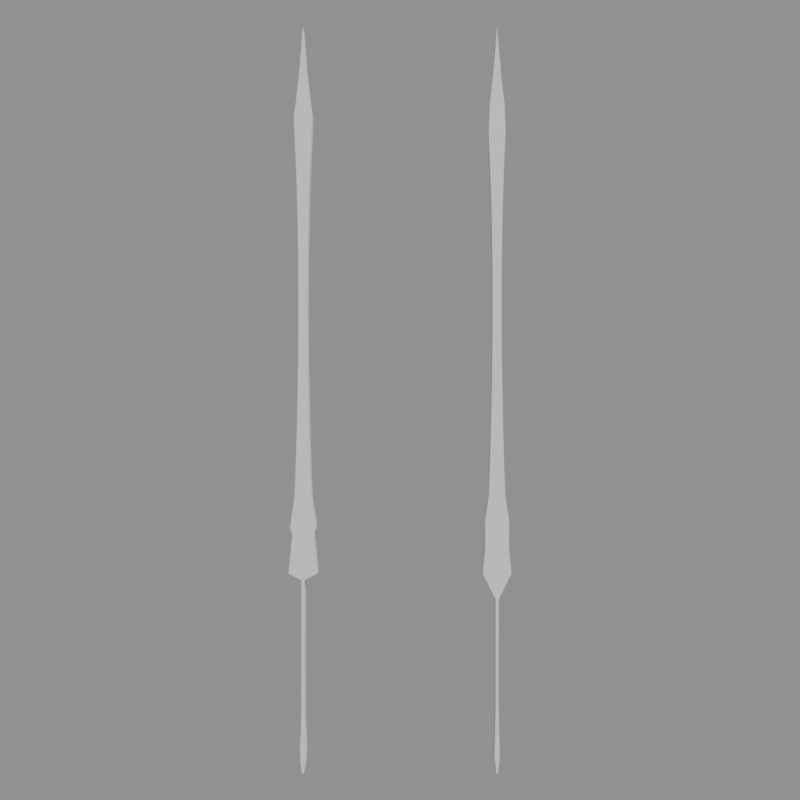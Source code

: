 # Source: measured_matteo_sword.blend  (saved by Blender 5.2.44; exported with 4.5.12 LTS)
import bpy
from mathutils import Matrix  # noqa: F401  (used for matrix-valued properties, if any)

bpy.ops.wm.read_factory_settings(use_empty=True)
scene = bpy.context.scene
scene.name = 'Scene'

# ---- collections
col_high_poly = bpy.data.collections.new('HIGH_POLY'); scene.collection.children.link(col_high_poly)
col_low_poly = bpy.data.collections.new('LOW_POLY'); scene.collection.children.link(col_low_poly)

# ---- materials (node trees are filled in below, after node groups)
mat_reference_steel = bpy.data.materials.new('Reference Steel')
mat_reference_steel.diffuse_color = (0.22, 0.28, 0.34, 1.0)

# ---- material node trees
mat_reference_steel.use_nodes = True; mat_reference_steel.node_tree.nodes.clear()
_N = mat_reference_steel.node_tree.nodes; _L = mat_reference_steel.node_tree.links
n0 = _N.new('ShaderNodeBsdfPrincipled'); n0.name = 'Principled BSDF'; n0.location = (-200, 100)
n0.inputs[10].default_value = 0.005
n1 = _N.new('ShaderNodeOutputMaterial'); n1.name = 'Material Output'; n1.location = (200, 100)
_L.new(n0.outputs[0], n1.inputs[0])
n1.is_active_output = True

# ---- cameras
cam_camera = bpy.data.cameras.new('Camera')

# ---- meshes
me_matteosword_high_mesh = bpy.data.meshes.new('MatteoSword_High_Mesh')
me_matteosword_high_mesh.from_pydata([(-0.0005447, -0.125, 10.0), (-0.007081, -0.125, 9.913), (-0.01362, -0.125, 9.826), (-0.02015, -0.125, 9.739), (-0.02669, -0.125, 9.651), (-0.03431, -0.125, 9.564), (-0.04085, -0.125, 9.477), (-0.04956, -0.125, 9.39), (-0.05828, -0.125, 9.303), (-0.06808, -0.125, 9.216), (-0.07789, -0.125, 9.129), (-0.08769, -0.125, 9.041), (-0.09858, -0.125, 8.954), (-0.1106, -0.125, 8.867), (-0.1204, -0.125, 8.78), (-0.116, -0.125, 8.693), (-0.1127, -0.125, 8.606), (-0.1095, -0.125, 8.519), (-0.1051, -0.125, 8.431), (-0.1019, -0.125, 8.344), (-0.09749, -0.125, 8.257), (-0.09314, -0.125, 8.17), (-0.08987, -0.125, 8.083), (-0.0866, -0.125, 7.996), (-0.08333, -0.125, 7.908), (-0.08007, -0.125, 7.821), (-0.07789, -0.125, 7.734), (-0.07462, -0.125, 7.647), (-0.07244, -0.125, 7.56), (-0.07026, -0.125, 7.473), (-0.06917, -0.125, 7.386), (-0.06808, -0.125, 7.298), (-0.0659, -0.125, 7.211), (-0.06481, -0.125, 7.124), (-0.06481, -0.125, 7.037), (-0.06264, -0.125, 6.95), (-0.06155, -0.125, 6.863), (-0.06046, -0.125, 6.776), (-0.06046, -0.125, 6.688), (-0.06046, -0.125, 6.601), (-0.05828, -0.125, 6.514), (-0.05828, -0.125, 6.427), (-0.05828, -0.125, 6.34), (-0.05828, -0.125, 6.253), (-0.05828, -0.125, 6.166), (-0.05828, -0.125, 6.078), (-0.05828, -0.125, 5.991), (-0.05937, -0.125, 5.904), (-0.06046, -0.125, 5.817), (-0.06155, -0.125, 5.73), (-0.06155, -0.125, 5.643), (-0.06373, -0.125, 5.556), (-0.06373, -0.125, 5.468), (-0.06481, -0.125, 5.381), (-0.06699, -0.125, 5.294), (-0.06808, -0.125, 5.207), (-0.06917, -0.125, 5.12), (-0.07135, -0.125, 5.033), (-0.07244, -0.125, 4.946), (-0.07462, -0.125, 4.858), (-0.0768, -0.125, 4.771), (-0.07898, -0.125, 4.684), (-0.08115, -0.125, 4.597), (-0.08224, -0.125, 4.51), (-0.08551, -0.125, 4.423), (-0.08878, -0.125, 4.336), (-0.09096, -0.125, 4.248), (-0.09423, -0.125, 4.161), (-0.09641, -0.125, 4.074), (-0.09858, -0.125, 3.987), (-0.1019, -0.125, 3.9), (-0.1062, -0.125, 3.813), (-0.1095, -0.125, 3.725), (-0.1215, -0.125, 3.638), (-0.1345, -0.125, 3.551), (-0.1476, -0.125, 3.464), (-0.1596, -0.125, 3.377), (-0.1716, -0.125, 3.29), (-0.1411, -0.125, 3.203), (-0.1487, -0.125, 3.115), (-0.1574, -0.125, 3.028), (-0.165, -0.125, 2.941), (-0.1737, -0.125, 2.854), (-0.1825, -0.125, 2.767), (-0.1912, -0.125, 2.68), (-0.02015, -0.125, 2.593), (-0.01797, -0.125, 2.505), (-0.01688, -0.125, 2.418), (-0.01797, -0.125, 2.331), (-0.01797, -0.125, 2.244), (-0.01797, -0.125, 2.157), (-0.01797, -0.125, 2.07), (-0.01906, -0.125, 1.983), (-0.01906, -0.125, 1.895), (-0.01797, -0.125, 1.808), (-0.01797, -0.125, 1.721), (-0.01797, -0.125, 1.634), (-0.01797, -0.125, 1.547), (-0.01906, -0.125, 1.46), (-0.01906, -0.125, 1.373), (-0.01797, -0.125, 1.285), (-0.01797, -0.125, 1.198), (-0.01906, -0.125, 1.111), (-0.01906, -0.125, 1.024), (-0.01797, -0.125, 0.9368), (-0.01906, -0.125, 0.8497), (-0.02015, -0.125, 0.7625), (-0.02124, -0.125, 0.6754), (-0.02451, -0.125, 0.5882), (-0.02887, -0.125, 0.5011), (-0.03322, -0.125, 0.4139), (-0.03758, -0.125, 0.3268), (-0.03431, -0.125, 0.2397), (-0.03105, -0.125, 0.1525), (-0.02233, -0.125, 0.06536), (-0.00817, -0.125, 0.0), (0.00817, -0.125, 0.0), (0.02451, -0.125, 0.06536), (0.03431, -0.125, 0.1525), (0.03649, -0.125, 0.2397), (0.03976, -0.125, 0.3268), (0.0354, -0.125, 0.4139), (0.02996, -0.125, 0.5011), (0.02669, -0.125, 0.5882), (0.02342, -0.125, 0.6754), (0.02124, -0.125, 0.7625), (0.02124, -0.125, 0.8497), (0.01906, -0.125, 0.9368), (0.02015, -0.125, 1.024), (0.02015, -0.125, 1.111), (0.02015, -0.125, 1.198), (0.01906, -0.125, 1.285), (0.01906, -0.125, 1.373), (0.01906, -0.125, 1.46), (0.01906, -0.125, 1.547), (0.01906, -0.125, 1.634), (0.01906, -0.125, 1.721), (0.01906, -0.125, 1.808), (0.02015, -0.125, 1.895), (0.02124, -0.125, 1.983), (0.02124, -0.125, 2.07), (0.02015, -0.125, 2.157), (0.02015, -0.125, 2.244), (0.02015, -0.125, 2.331), (0.01797, -0.125, 2.418), (0.01906, -0.125, 2.505), (0.02233, -0.125, 2.593), (0.1912, -0.125, 2.68), (0.1836, -0.125, 2.767), (0.1759, -0.125, 2.854), (0.1661, -0.125, 2.941), (0.1574, -0.125, 3.028), (0.1487, -0.125, 3.115), (0.1411, -0.125, 3.203), (0.1716, -0.125, 3.29), (0.1607, -0.125, 3.377), (0.1465, -0.125, 3.464), (0.1324, -0.125, 3.551), (0.1204, -0.125, 3.638), (0.1095, -0.125, 3.725), (0.1062, -0.125, 3.813), (0.1029, -0.125, 3.9), (0.09858, -0.125, 3.987), (0.09532, -0.125, 4.074), (0.09314, -0.125, 4.161), (0.09096, -0.125, 4.248), (0.08878, -0.125, 4.336), (0.08551, -0.125, 4.423), (0.08333, -0.125, 4.51), (0.08115, -0.125, 4.597), (0.07898, -0.125, 4.684), (0.0768, -0.125, 4.771), (0.07571, -0.125, 4.858), (0.07353, -0.125, 4.946), (0.07135, -0.125, 5.033), (0.07026, -0.125, 5.12), (0.06808, -0.125, 5.207), (0.06699, -0.125, 5.294), (0.06481, -0.125, 5.381), (0.06373, -0.125, 5.468), (0.06373, -0.125, 5.556), (0.06264, -0.125, 5.643), (0.06155, -0.125, 5.73), (0.06046, -0.125, 5.817), (0.05937, -0.125, 5.904), (0.05937, -0.125, 5.991), (0.05828, -0.125, 6.078), (0.05828, -0.125, 6.166), (0.05828, -0.125, 6.253), (0.05828, -0.125, 6.34), (0.05828, -0.125, 6.427), (0.05828, -0.125, 6.514), (0.06046, -0.125, 6.601), (0.06046, -0.125, 6.688), (0.06046, -0.125, 6.776), (0.06155, -0.125, 6.863), (0.06264, -0.125, 6.95), (0.06481, -0.125, 7.037), (0.06481, -0.125, 7.124), (0.06699, -0.125, 7.211), (0.06808, -0.125, 7.298), (0.06917, -0.125, 7.386), (0.07026, -0.125, 7.473), (0.07353, -0.125, 7.56), (0.07571, -0.125, 7.647), (0.07789, -0.125, 7.734), (0.08115, -0.125, 7.821), (0.08333, -0.125, 7.908), (0.0866, -0.125, 7.996), (0.08987, -0.125, 8.083), (0.09314, -0.125, 8.17), (0.09749, -0.125, 8.257), (0.1019, -0.125, 8.344), (0.1051, -0.125, 8.431), (0.1095, -0.125, 8.519), (0.1127, -0.125, 8.606), (0.1171, -0.125, 8.693), (0.1204, -0.125, 8.78), (0.1138, -0.125, 8.867), (0.1008, -0.125, 8.954), (0.08987, -0.125, 9.041), (0.07898, -0.125, 9.129), (0.06917, -0.125, 9.216), (0.05828, -0.125, 9.303), (0.04956, -0.125, 9.39), (0.04085, -0.125, 9.477), (0.03431, -0.125, 9.564), (0.02778, -0.125, 9.651), (0.02124, -0.125, 9.739), (0.01362, -0.125, 9.826), (0.00817, -0.125, 9.913), (0.0005447, -0.125, 10.0), (-0.0005447, 0.125, 10.0), (-0.007081, 0.125, 9.913), (-0.01362, 0.125, 9.826), (-0.02015, 0.125, 9.739), (-0.02669, 0.125, 9.651), (-0.03431, 0.125, 9.564), (-0.04085, 0.125, 9.477), (-0.04956, 0.125, 9.39), (-0.05828, 0.125, 9.303), (-0.06808, 0.125, 9.216), (-0.07789, 0.125, 9.129), (-0.08769, 0.125, 9.041), (-0.09858, 0.125, 8.954), (-0.1106, 0.125, 8.867), (-0.1204, 0.125, 8.78), (-0.116, 0.125, 8.693), (-0.1127, 0.125, 8.606), (-0.1095, 0.125, 8.519), (-0.1051, 0.125, 8.431), (-0.1019, 0.125, 8.344), (-0.09749, 0.125, 8.257), (-0.09314, 0.125, 8.17), (-0.08987, 0.125, 8.083), (-0.0866, 0.125, 7.996), (-0.08333, 0.125, 7.908), (-0.08007, 0.125, 7.821), (-0.07789, 0.125, 7.734), (-0.07462, 0.125, 7.647), (-0.07244, 0.125, 7.56), (-0.07026, 0.125, 7.473), (-0.06917, 0.125, 7.386), (-0.06808, 0.125, 7.298), (-0.0659, 0.125, 7.211), (-0.06481, 0.125, 7.124), (-0.06481, 0.125, 7.037), (-0.06264, 0.125, 6.95), (-0.06155, 0.125, 6.863), (-0.06046, 0.125, 6.776), (-0.06046, 0.125, 6.688), (-0.06046, 0.125, 6.601), (-0.05828, 0.125, 6.514), (-0.05828, 0.125, 6.427), (-0.05828, 0.125, 6.34), (-0.05828, 0.125, 6.253), (-0.05828, 0.125, 6.166), (-0.05828, 0.125, 6.078), (-0.05828, 0.125, 5.991), (-0.05937, 0.125, 5.904), (-0.06046, 0.125, 5.817), (-0.06155, 0.125, 5.73), (-0.06155, 0.125, 5.643), (-0.06373, 0.125, 5.556), (-0.06373, 0.125, 5.468), (-0.06481, 0.125, 5.381), (-0.06699, 0.125, 5.294), (-0.06808, 0.125, 5.207), (-0.06917, 0.125, 5.12), (-0.07135, 0.125, 5.033), (-0.07244, 0.125, 4.946), (-0.07462, 0.125, 4.858), (-0.0768, 0.125, 4.771), (-0.07898, 0.125, 4.684), (-0.08115, 0.125, 4.597), (-0.08224, 0.125, 4.51), (-0.08551, 0.125, 4.423), (-0.08878, 0.125, 4.336), (-0.09096, 0.125, 4.248), (-0.09423, 0.125, 4.161), (-0.09641, 0.125, 4.074), (-0.09858, 0.125, 3.987), (-0.1019, 0.125, 3.9), (-0.1062, 0.125, 3.813), (-0.1095, 0.125, 3.725), (-0.1215, 0.125, 3.638), (-0.1345, 0.125, 3.551), (-0.1476, 0.125, 3.464), (-0.1596, 0.125, 3.377), (-0.1716, 0.125, 3.29), (-0.1411, 0.125, 3.203), (-0.1487, 0.125, 3.115), (-0.1574, 0.125, 3.028), (-0.165, 0.125, 2.941), (-0.1737, 0.125, 2.854), (-0.1825, 0.125, 2.767), (-0.1912, 0.125, 2.68), (-0.02015, 0.125, 2.593), (-0.01797, 0.125, 2.505), (-0.01688, 0.125, 2.418), (-0.01797, 0.125, 2.331), (-0.01797, 0.125, 2.244), (-0.01797, 0.125, 2.157), (-0.01797, 0.125, 2.07), (-0.01906, 0.125, 1.983), (-0.01906, 0.125, 1.895), (-0.01797, 0.125, 1.808), (-0.01797, 0.125, 1.721), (-0.01797, 0.125, 1.634), (-0.01797, 0.125, 1.547), (-0.01906, 0.125, 1.46), (-0.01906, 0.125, 1.373), (-0.01797, 0.125, 1.285), (-0.01797, 0.125, 1.198), (-0.01906, 0.125, 1.111), (-0.01906, 0.125, 1.024), (-0.01797, 0.125, 0.9368), (-0.01906, 0.125, 0.8497), (-0.02015, 0.125, 0.7625), (-0.02124, 0.125, 0.6754), (-0.02451, 0.125, 0.5882), (-0.02887, 0.125, 0.5011), (-0.03322, 0.125, 0.4139), (-0.03758, 0.125, 0.3268), (-0.03431, 0.125, 0.2397), (-0.03105, 0.125, 0.1525), (-0.02233, 0.125, 0.06536), (-0.00817, 0.125, 0.0), (0.00817, 0.125, 0.0), (0.02451, 0.125, 0.06536), (0.03431, 0.125, 0.1525), (0.03649, 0.125, 0.2397), (0.03976, 0.125, 0.3268), (0.0354, 0.125, 0.4139), (0.02996, 0.125, 0.5011), (0.02669, 0.125, 0.5882), (0.02342, 0.125, 0.6754), (0.02124, 0.125, 0.7625), (0.02124, 0.125, 0.8497), (0.01906, 0.125, 0.9368), (0.02015, 0.125, 1.024), (0.02015, 0.125, 1.111), (0.02015, 0.125, 1.198), (0.01906, 0.125, 1.285), (0.01906, 0.125, 1.373), (0.01906, 0.125, 1.46), (0.01906, 0.125, 1.547), (0.01906, 0.125, 1.634), (0.01906, 0.125, 1.721), (0.01906, 0.125, 1.808), (0.02015, 0.125, 1.895), (0.02124, 0.125, 1.983), (0.02124, 0.125, 2.07), (0.02015, 0.125, 2.157), (0.02015, 0.125, 2.244), (0.02015, 0.125, 2.331), (0.01797, 0.125, 2.418), (0.01906, 0.125, 2.505), (0.02233, 0.125, 2.593), (0.1912, 0.125, 2.68), (0.1836, 0.125, 2.767), (0.1759, 0.125, 2.854), (0.1661, 0.125, 2.941), (0.1574, 0.125, 3.028), (0.1487, 0.125, 3.115), (0.1411, 0.125, 3.203), (0.1716, 0.125, 3.29), (0.1607, 0.125, 3.377), (0.1465, 0.125, 3.464), (0.1324, 0.125, 3.551), (0.1204, 0.125, 3.638), (0.1095, 0.125, 3.725), (0.1062, 0.125, 3.813), (0.1029, 0.125, 3.9), (0.09858, 0.125, 3.987), (0.09532, 0.125, 4.074), (0.09314, 0.125, 4.161), (0.09096, 0.125, 4.248), (0.08878, 0.125, 4.336), (0.08551, 0.125, 4.423), (0.08333, 0.125, 4.51), (0.08115, 0.125, 4.597), (0.07898, 0.125, 4.684), (0.0768, 0.125, 4.771), (0.07571, 0.125, 4.858), (0.07353, 0.125, 4.946), (0.07135, 0.125, 5.033), (0.07026, 0.125, 5.12), (0.06808, 0.125, 5.207), (0.06699, 0.125, 5.294), (0.06481, 0.125, 5.381), (0.06373, 0.125, 5.468), (0.06373, 0.125, 5.556), (0.06264, 0.125, 5.643), (0.06155, 0.125, 5.73), (0.06046, 0.125, 5.817), (0.05937, 0.125, 5.904), (0.05937, 0.125, 5.991), (0.05828, 0.125, 6.078), (0.05828, 0.125, 6.166), (0.05828, 0.125, 6.253), (0.05828, 0.125, 6.34), (0.05828, 0.125, 6.427), (0.05828, 0.125, 6.514), (0.06046, 0.125, 6.601), (0.06046, 0.125, 6.688), (0.06046, 0.125, 6.776), (0.06155, 0.125, 6.863), (0.06264, 0.125, 6.95), (0.06481, 0.125, 7.037), (0.06481, 0.125, 7.124), (0.06699, 0.125, 7.211), (0.06808, 0.125, 7.298), (0.06917, 0.125, 7.386), (0.07026, 0.125, 7.473), (0.07353, 0.125, 7.56), (0.07571, 0.125, 7.647), (0.07789, 0.125, 7.734), (0.08115, 0.125, 7.821), (0.08333, 0.125, 7.908), (0.0866, 0.125, 7.996), (0.08987, 0.125, 8.083), (0.09314, 0.125, 8.17), (0.09749, 0.125, 8.257), (0.1019, 0.125, 8.344), (0.1051, 0.125, 8.431), (0.1095, 0.125, 8.519), (0.1127, 0.125, 8.606), (0.1171, 0.125, 8.693), (0.1204, 0.125, 8.78), (0.1138, 0.125, 8.867), (0.1008, 0.125, 8.954), (0.08987, 0.125, 9.041), (0.07898, 0.125, 9.129), (0.06917, 0.125, 9.216), (0.05828, 0.125, 9.303), (0.04956, 0.125, 9.39), (0.04085, 0.125, 9.477), (0.03431, 0.125, 9.564), (0.02778, 0.125, 9.651), (0.02124, 0.125, 9.739), (0.01362, 0.125, 9.826), (0.00817, 0.125, 9.913), (0.0005447, 0.125, 10.0)], [], [(0, 1, 2, 3, 4, 5, 6, 7, 8, 9, 10, 11, 12, 13, 14, 15, 16, 17, 18, 19, 20, 21, 22, 23, 24, 25, 26, 27, 28, 29, 30, 31, 32, 33, 34, 35, 36, 37, 38, 39, 40, 41, 42, 43, 44, 45, 46, 47, 48, 49, 50, 51, 52, 53, 54, 55, 56, 57, 58, 59, 60, 61, 62, 63, 64, 65, 66, 67, 68, 69, 70, 71, 72, 73, 74, 75, 76, 77, 78, 79, 80, 81, 82, 83, 84, 85, 86, 87, 88, 89, 90, 91, 92, 93, 94, 95, 96, 97, 98, 99, 100, 101, 102, 103, 104, 105, 106, 107, 108, 109, 110, 111, 112, 113, 114, 115, 116, 117, 118, 119, 120, 121, 122, 123, 124, 125, 126, 127, 128, 129, 130, 131, 132, 133, 134, 135, 136, 137, 138, 139, 140, 141, 142, 143, 144, 145, 146, 147, 148, 149, 150, 151, 152, 153, 154, 155, 156, 157, 158, 159, 160, 161, 162, 163, 164, 165, 166, 167, 168, 169, 170, 171, 172, 173, 174, 175, 176, 177, 178, 179, 180, 181, 182, 183, 184, 185, 186, 187, 188, 189, 190, 191, 192, 193, 194, 195, 196, 197, 198, 199, 200, 201, 202, 203, 204, 205, 206, 207, 208, 209, 210, 211, 212, 213, 214, 215, 216, 217, 218, 219, 220, 221, 222, 223, 224, 225, 226, 227, 228, 229, 230, 231), (232, 233, 234, 235, 236, 237, 238, 239, 240, 241, 242, 243, 244, 245, 246, 247, 248, 249, 250, 251, 252, 253, 254, 255, 256, 257, 258, 259, 260, 261, 262, 263, 264, 265, 266, 267, 268, 269, 270, 271, 272, 273, 274, 275, 276, 277, 278, 279, 280, 281, 282, 283, 284, 285, 286, 287, 288, 289, 290, 291, 292, 293, 294, 295, 296, 297, 298, 299, 300, 301, 302, 303, 304, 305, 306, 307, 308, 309, 310, 311, 312, 313, 314, 315, 316, 317, 318, 319, 320, 321, 322, 323, 324, 325, 326, 327, 328, 329, 330, 331, 332, 333, 334, 335, 336, 337, 338, 339, 340, 341, 342, 343, 344, 345, 346, 347, 348, 349, 350, 351, 352, 353, 354, 355, 356, 357, 358, 359, 360, 361, 362, 363, 364, 365, 366, 367, 368, 369, 370, 371, 372, 373, 374, 375, 376, 377, 378, 379, 380, 381, 382, 383, 384, 385, 386, 387, 388, 389, 390, 391, 392, 393, 394, 395, 396, 397, 398, 399, 400, 401, 402, 403, 404, 405, 406, 407, 408, 409, 410, 411, 412, 413, 414, 415, 416, 417, 418, 419, 420, 421, 422, 423, 424, 425, 426, 427, 428, 429, 430, 431, 432, 433, 434, 435, 436, 437, 438, 439, 440, 441, 442, 443, 444, 445, 446, 447, 448, 449, 450, 451, 452, 453, 454, 455, 456, 457, 458, 459, 460, 461, 462, 463), (0, 1, 233, 232), (1, 2, 234, 233), (2, 3, 235, 234), (3, 4, 236, 235), (4, 5, 237, 236), (5, 6, 238, 237), (6, 7, 239, 238), (7, 8, 240, 239), (8, 9, 241, 240), (9, 10, 242, 241), (10, 11, 243, 242), (11, 12, 244, 243), (12, 13, 245, 244), (13, 14, 246, 245), (14, 15, 247, 246), (15, 16, 248, 247), (16, 17, 249, 248), (17, 18, 250, 249), (18, 19, 251, 250), (19, 20, 252, 251), (20, 21, 253, 252), (21, 22, 254, 253), (22, 23, 255, 254), (23, 24, 256, 255), (24, 25, 257, 256), (25, 26, 258, 257), (26, 27, 259, 258), (27, 28, 260, 259), (28, 29, 261, 260), (29, 30, 262, 261), (30, 31, 263, 262), (31, 32, 264, 263), (32, 33, 265, 264), (33, 34, 266, 265), (34, 35, 267, 266), (35, 36, 268, 267), (36, 37, 269, 268), (37, 38, 270, 269), (38, 39, 271, 270), (39, 40, 272, 271), (40, 41, 273, 272), (41, 42, 274, 273), (42, 43, 275, 274), (43, 44, 276, 275), (44, 45, 277, 276), (45, 46, 278, 277), (46, 47, 279, 278), (47, 48, 280, 279), (48, 49, 281, 280), (49, 50, 282, 281), (50, 51, 283, 282), (51, 52, 284, 283), (52, 53, 285, 284), (53, 54, 286, 285), (54, 55, 287, 286), (55, 56, 288, 287), (56, 57, 289, 288), (57, 58, 290, 289), (58, 59, 291, 290), (59, 60, 292, 291), (60, 61, 293, 292), (61, 62, 294, 293), (62, 63, 295, 294), (63, 64, 296, 295), (64, 65, 297, 296), (65, 66, 298, 297), (66, 67, 299, 298), (67, 68, 300, 299), (68, 69, 301, 300), (69, 70, 302, 301), (70, 71, 303, 302), (71, 72, 304, 303), (72, 73, 305, 304), (73, 74, 306, 305), (74, 75, 307, 306), (75, 76, 308, 307), (76, 77, 309, 308), (77, 78, 310, 309), (78, 79, 311, 310), (79, 80, 312, 311), (80, 81, 313, 312), (81, 82, 314, 313), (82, 83, 315, 314), (83, 84, 316, 315), (84, 85, 317, 316), (85, 86, 318, 317), (86, 87, 319, 318), (87, 88, 320, 319), (88, 89, 321, 320), (89, 90, 322, 321), (90, 91, 323, 322), (91, 92, 324, 323), (92, 93, 325, 324), (93, 94, 326, 325), (94, 95, 327, 326), (95, 96, 328, 327), (96, 97, 329, 328), (97, 98, 330, 329), (98, 99, 331, 330), (99, 100, 332, 331), (100, 101, 333, 332), (101, 102, 334, 333), (102, 103, 335, 334), (103, 104, 336, 335), (104, 105, 337, 336), (105, 106, 338, 337), (106, 107, 339, 338), (107, 108, 340, 339), (108, 109, 341, 340), (109, 110, 342, 341), (110, 111, 343, 342), (111, 112, 344, 343), (112, 113, 345, 344), (113, 114, 346, 345), (114, 115, 347, 346), (115, 116, 348, 347), (116, 117, 349, 348), (117, 118, 350, 349), (118, 119, 351, 350), (119, 120, 352, 351), (120, 121, 353, 352), (121, 122, 354, 353), (122, 123, 355, 354), (123, 124, 356, 355), (124, 125, 357, 356), (125, 126, 358, 357), (126, 127, 359, 358), (127, 128, 360, 359), (128, 129, 361, 360), (129, 130, 362, 361), (130, 131, 363, 362), (131, 132, 364, 363), (132, 133, 365, 364), (133, 134, 366, 365), (134, 135, 367, 366), (135, 136, 368, 367), (136, 137, 369, 368), (137, 138, 370, 369), (138, 139, 371, 370), (139, 140, 372, 371), (140, 141, 373, 372), (141, 142, 374, 373), (142, 143, 375, 374), (143, 144, 376, 375), (144, 145, 377, 376), (145, 146, 378, 377), (146, 147, 379, 378), (147, 148, 380, 379), (148, 149, 381, 380), (149, 150, 382, 381), (150, 151, 383, 382), (151, 152, 384, 383), (152, 153, 385, 384), (153, 154, 386, 385), (154, 155, 387, 386), (155, 156, 388, 387), (156, 157, 389, 388), (157, 158, 390, 389), (158, 159, 391, 390), (159, 160, 392, 391), (160, 161, 393, 392), (161, 162, 394, 393), (162, 163, 395, 394), (163, 164, 396, 395), (164, 165, 397, 396), (165, 166, 398, 397), (166, 167, 399, 398), (167, 168, 400, 399), (168, 169, 401, 400), (169, 170, 402, 401), (170, 171, 403, 402), (171, 172, 404, 403), (172, 173, 405, 404), (173, 174, 406, 405), (174, 175, 407, 406), (175, 176, 408, 407), (176, 177, 409, 408), (177, 178, 410, 409), (178, 179, 411, 410), (179, 180, 412, 411), (180, 181, 413, 412), (181, 182, 414, 413), (182, 183, 415, 414), (183, 184, 416, 415), (184, 185, 417, 416), (185, 186, 418, 417), (186, 187, 419, 418), (187, 188, 420, 419), (188, 189, 421, 420), (189, 190, 422, 421), (190, 191, 423, 422), (191, 192, 424, 423), (192, 193, 425, 424), (193, 194, 426, 425), (194, 195, 427, 426), (195, 196, 428, 427), (196, 197, 429, 428), (197, 198, 430, 429), (198, 199, 431, 430), (199, 200, 432, 431), (200, 201, 433, 432), (201, 202, 434, 433), (202, 203, 435, 434), (203, 204, 436, 435), (204, 205, 437, 436), (205, 206, 438, 437), (206, 207, 439, 438), (207, 208, 440, 439), (208, 209, 441, 440), (209, 210, 442, 441), (210, 211, 443, 442), (211, 212, 444, 443), (212, 213, 445, 444), (213, 214, 446, 445), (214, 215, 447, 446), (215, 216, 448, 447), (216, 217, 449, 448), (217, 218, 450, 449), (218, 219, 451, 450), (219, 220, 452, 451), (220, 221, 453, 452), (221, 222, 454, 453), (222, 223, 455, 454), (223, 224, 456, 455), (224, 225, 457, 456), (225, 226, 458, 457), (226, 227, 459, 458), (227, 228, 460, 459), (228, 229, 461, 460), (229, 230, 462, 461), (230, 231, 463, 462), (231, 0, 232, 463)])
me_matteosword_high_mesh.materials.append(mat_reference_steel)
me_matteosword_high_mesh.update()
me_matteosword_low_mesh = bpy.data.meshes.new('MatteoSword_Low_Mesh')
me_matteosword_low_mesh.from_pydata([(-0.0005447, -0.125, 10.0), (-0.02669, -0.125, 9.651), (-0.05828, -0.125, 9.303), (-0.09858, -0.125, 8.954), (-0.1127, -0.125, 8.606), (-0.09749, -0.125, 8.257), (-0.08333, -0.125, 7.908), (-0.07244, -0.125, 7.56), (-0.0659, -0.125, 7.211), (-0.06155, -0.125, 6.863), (-0.05828, -0.125, 6.514), (-0.05828, -0.125, 6.166), (-0.06046, -0.125, 5.817), (-0.06373, -0.125, 5.468), (-0.06917, -0.125, 5.12), (-0.0768, -0.125, 4.771), (-0.08551, -0.125, 4.423), (-0.09641, -0.125, 4.074), (-0.1095, -0.125, 3.725), (-0.1596, -0.125, 3.377), (-0.1574, -0.125, 3.028), (-0.1912, -0.125, 2.68), (-0.01797, -0.125, 2.331), (-0.01906, -0.125, 1.983), (-0.01797, -0.125, 1.634), (-0.01797, -0.125, 1.285), (-0.01797, -0.125, 0.9368), (-0.02451, -0.125, 0.5882), (-0.03431, -0.125, 0.2397), (-0.00817, -0.125, 0.0), (0.00817, -0.125, 0.0), (0.03649, -0.125, 0.2397), (0.02669, -0.125, 0.5882), (0.01906, -0.125, 0.9368), (0.01906, -0.125, 1.285), (0.01906, -0.125, 1.634), (0.02124, -0.125, 1.983), (0.02015, -0.125, 2.331), (0.1912, -0.125, 2.68), (0.1574, -0.125, 3.028), (0.1607, -0.125, 3.377), (0.1095, -0.125, 3.725), (0.09532, -0.125, 4.074), (0.08551, -0.125, 4.423), (0.0768, -0.125, 4.771), (0.07026, -0.125, 5.12), (0.06373, -0.125, 5.468), (0.06046, -0.125, 5.817), (0.05828, -0.125, 6.166), (0.05828, -0.125, 6.514), (0.06155, -0.125, 6.863), (0.06699, -0.125, 7.211), (0.07353, -0.125, 7.56), (0.08333, -0.125, 7.908), (0.09749, -0.125, 8.257), (0.1127, -0.125, 8.606), (0.1008, -0.125, 8.954), (0.05828, -0.125, 9.303), (0.02778, -0.125, 9.651), (0.0005447, -0.125, 10.0), (-0.0005447, 0.125, 10.0), (-0.02669, 0.125, 9.651), (-0.05828, 0.125, 9.303), (-0.09858, 0.125, 8.954), (-0.1127, 0.125, 8.606), (-0.09749, 0.125, 8.257), (-0.08333, 0.125, 7.908), (-0.07244, 0.125, 7.56), (-0.0659, 0.125, 7.211), (-0.06155, 0.125, 6.863), (-0.05828, 0.125, 6.514), (-0.05828, 0.125, 6.166), (-0.06046, 0.125, 5.817), (-0.06373, 0.125, 5.468), (-0.06917, 0.125, 5.12), (-0.0768, 0.125, 4.771), (-0.08551, 0.125, 4.423), (-0.09641, 0.125, 4.074), (-0.1095, 0.125, 3.725), (-0.1596, 0.125, 3.377), (-0.1574, 0.125, 3.028), (-0.1912, 0.125, 2.68), (-0.01797, 0.125, 2.331), (-0.01906, 0.125, 1.983), (-0.01797, 0.125, 1.634), (-0.01797, 0.125, 1.285), (-0.01797, 0.125, 0.9368), (-0.02451, 0.125, 0.5882), (-0.03431, 0.125, 0.2397), (-0.00817, 0.125, 0.0), (0.00817, 0.125, 0.0), (0.03649, 0.125, 0.2397), (0.02669, 0.125, 0.5882), (0.01906, 0.125, 0.9368), (0.01906, 0.125, 1.285), (0.01906, 0.125, 1.634), (0.02124, 0.125, 1.983), (0.02015, 0.125, 2.331), (0.1912, 0.125, 2.68), (0.1574, 0.125, 3.028), (0.1607, 0.125, 3.377), (0.1095, 0.125, 3.725), (0.09532, 0.125, 4.074), (0.08551, 0.125, 4.423), (0.0768, 0.125, 4.771), (0.07026, 0.125, 5.12), (0.06373, 0.125, 5.468), (0.06046, 0.125, 5.817), (0.05828, 0.125, 6.166), (0.05828, 0.125, 6.514), (0.06155, 0.125, 6.863), (0.06699, 0.125, 7.211), (0.07353, 0.125, 7.56), (0.08333, 0.125, 7.908), (0.09749, 0.125, 8.257), (0.1127, 0.125, 8.606), (0.1008, 0.125, 8.954), (0.05828, 0.125, 9.303), (0.02778, 0.125, 9.651), (0.0005447, 0.125, 10.0)], [], [(0, 1, 2, 3, 4, 5, 6, 7, 8, 9, 10, 11, 12, 13, 14, 15, 16, 17, 18, 19, 20, 21, 22, 23, 24, 25, 26, 27, 28, 29, 30, 31, 32, 33, 34, 35, 36, 37, 38, 39, 40, 41, 42, 43, 44, 45, 46, 47, 48, 49, 50, 51, 52, 53, 54, 55, 56, 57, 58, 59), (60, 61, 62, 63, 64, 65, 66, 67, 68, 69, 70, 71, 72, 73, 74, 75, 76, 77, 78, 79, 80, 81, 82, 83, 84, 85, 86, 87, 88, 89, 90, 91, 92, 93, 94, 95, 96, 97, 98, 99, 100, 101, 102, 103, 104, 105, 106, 107, 108, 109, 110, 111, 112, 113, 114, 115, 116, 117, 118, 119), (0, 1, 61, 60), (1, 2, 62, 61), (2, 3, 63, 62), (3, 4, 64, 63), (4, 5, 65, 64), (5, 6, 66, 65), (6, 7, 67, 66), (7, 8, 68, 67), (8, 9, 69, 68), (9, 10, 70, 69), (10, 11, 71, 70), (11, 12, 72, 71), (12, 13, 73, 72), (13, 14, 74, 73), (14, 15, 75, 74), (15, 16, 76, 75), (16, 17, 77, 76), (17, 18, 78, 77), (18, 19, 79, 78), (19, 20, 80, 79), (20, 21, 81, 80), (21, 22, 82, 81), (22, 23, 83, 82), (23, 24, 84, 83), (24, 25, 85, 84), (25, 26, 86, 85), (26, 27, 87, 86), (27, 28, 88, 87), (28, 29, 89, 88), (29, 30, 90, 89), (30, 31, 91, 90), (31, 32, 92, 91), (32, 33, 93, 92), (33, 34, 94, 93), (34, 35, 95, 94), (35, 36, 96, 95), (36, 37, 97, 96), (37, 38, 98, 97), (38, 39, 99, 98), (39, 40, 100, 99), (40, 41, 101, 100), (41, 42, 102, 101), (42, 43, 103, 102), (43, 44, 104, 103), (44, 45, 105, 104), (45, 46, 106, 105), (46, 47, 107, 106), (47, 48, 108, 107), (48, 49, 109, 108), (49, 50, 110, 109), (50, 51, 111, 110), (51, 52, 112, 111), (52, 53, 113, 112), (53, 54, 114, 113), (54, 55, 115, 114), (55, 56, 116, 115), (56, 57, 117, 116), (57, 58, 118, 117), (58, 59, 119, 118), (59, 0, 60, 119)])
me_matteosword_low_mesh.materials.append(mat_reference_steel)
me_matteosword_low_mesh.update()

# ---- objects
ob_camera = bpy.data.objects.new('Camera', cam_camera)
ob_matteosword_high = bpy.data.objects.new('MatteoSword_High', me_matteosword_high_mesh)
ob_matteosword_low = bpy.data.objects.new('MatteoSword_Low', me_matteosword_low_mesh)

# ---- transforms, parenting, visibility, modifiers, constraints
ob_camera.location = (0.0, -15.0, 5.0)
ob_camera.rotation_euler = (1.571, -0.0, 0.0)
ob_matteosword_high.location = (-1.3, 0.0, 0.0)
_m = ob_matteosword_high.modifiers.new('Manual Bevel - Unapplied', 'BEVEL')
_m.width = 0.025
_m.width_pct = 0.025
_m.segments = 3
ob_matteosword_low.location = (1.3, 0.0, 0.0)
_m = ob_matteosword_low.modifiers.new('Manual Bevel - Unapplied', 'BEVEL')
_m.width = 0.02
_m.width_pct = 0.02

# ---- collection membership
scene.collection.objects.link(ob_camera)
col_high_poly.objects.link(ob_matteosword_high)
col_low_poly.objects.link(ob_matteosword_low)

# ---- scene / render settings (as saved in the file)
scene.camera = ob_camera
scene.frame_start = 1; scene.frame_end = 250; scene.frame_set(1)
scene.render.engine = 'BLENDER_WORKBENCH'
scene.render.resolution_x = 900
scene.render.resolution_y = 900
scene.render.bake_bias = 0.0
scene.render.bake_samples = 0
scene.render.compositor_device = 'GPU'
scene.eevee.use_volume_custom_range = False
scene.eevee.fast_gi_thickness_near = 0.1
scene.eevee.fast_gi_thickness_far = 0.0
scene.eevee.ray_tracing_options.screen_trace_thickness = 0.1
bpy.context.view_layer.update()

# ---- added for rendering (the .blend has no usable light): sun + grey world if the file has none
light_auto_sun = bpy.data.lights.new('AutoSun', 'SUN')
light_auto_sun.energy = 3.0
light_auto_sun.angle = 0.0523599
ob_auto_sun = bpy.data.objects.new('AutoSun', light_auto_sun)
scene.collection.objects.link(ob_auto_sun)
ob_auto_sun.rotation_euler = (0.872665, 0.174533, 0.523599)
if scene.world is None:
    world_auto = bpy.data.worlds.new('AutoWorld')
    world_auto.color = (0.3, 0.3, 0.3)
    scene.world = world_auto
bpy.context.view_layer.update()
